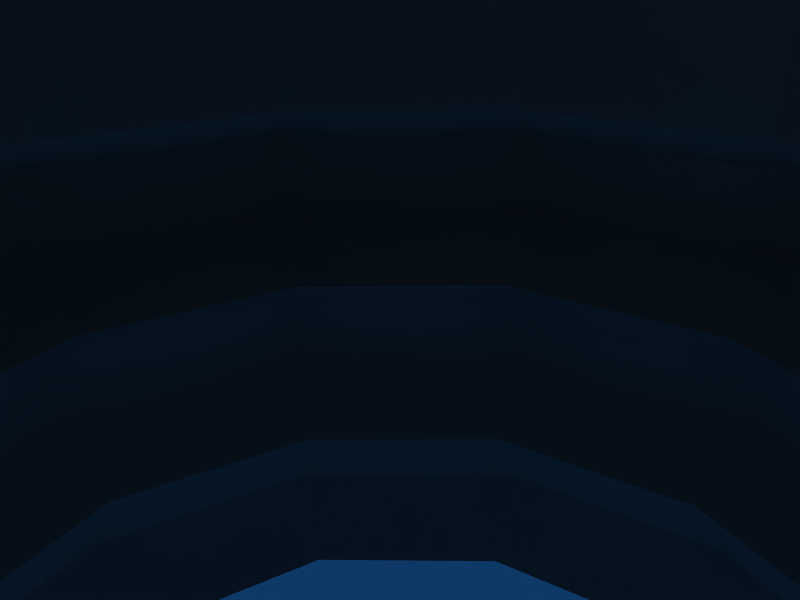 # Source: electrode.blend  (saved by Blender 2.49.0; exported with 4.5.12 LTS)
import bpy
from mathutils import Matrix  # noqa: F401  (used for matrix-valued properties, if any)

bpy.ops.wm.read_factory_settings(use_empty=True)
scene = bpy.context.scene
scene.name = 'Scene'

# ---- collections
col_collection_1 = bpy.data.collections.new('Collection 1'); scene.collection.children.link(col_collection_1)

# ---- world
world_world = bpy.data.worlds.new('World'); scene.world = world_world
world_world.color = (0.05656, 0.2208, 0.4)
world_world.use_sun_shadow = False
world_world.sun_shadow_jitter_overblur = 0.0
world_world.cycles.sampling_method = 'MANUAL'
world_world.cycles.sample_map_resolution = 256

# ---- cameras
cam_camera = bpy.data.cameras.new('Camera')
cam_camera.passepartout_alpha = 0.2
cam_camera.clip_end = 100.0
cam_camera.lens = 35.0
cam_camera.ortho_scale = 7.314
cam_camera.show_passepartout = False
cam_camera.show_safe_areas = True
cam_camera.dof.focus_distance = 0.0
cam_camera.dof.aperture_fstop = 128.0

# ---- lights
light_spot = bpy.data.lights.new('Spot', 'POINT')
light_spot.transmission_factor = 0.0
light_spot.cutoff_distance = 30.0
light_spot.energy = 100.0
light_spot.shadow_buffer_clip_start = 1.001
light_spot.shadow_soft_size = 1.0
light_spot.shadow_maximum_resolution = 0.006
light_spot.use_absolute_resolution = True
light_spot.cycles.use_multiple_importance_sampling = False

# ---- meshes
me_mesh = bpy.data.meshes.new('Mesh')
me_mesh.from_pydata([(-0.2965, -16.62, -10.25), (-8.543, -14.38, -10.25), (-14.8, -8.326, -10.25), (-16.92, 0.1041, -10.25), (-14.8, 8.534, -10.25), (-8.543, 14.72, -10.25), (-0.2965, 16.96, -10.25), (8.083, 14.72, -10.25), (14.34, 8.534, -10.25), (16.46, 0.1041, -10.25), (14.34, -8.326, -10.25), (8.083, -14.38, -10.25), (-7.08, -11.49, -11.9), (-0.2965, -13.33, -11.9), (-11.87, -6.613, -11.9), (-13.73, 0.1041, -11.9), (-11.87, 6.822, -11.9), (-7.08, 11.83, -11.9), (-0.2965, 13.67, -11.9), (6.62, 11.83, -11.9), (11.41, 6.822, -11.9), (13.27, 0.1041, -11.9), (11.41, -6.613, -11.9), (6.62, -11.49, -11.9), (-0.2965, -13.33, -5.701), (-7.08, -11.49, -5.701), (-11.87, -6.613, -5.701), (-13.73, 0.1041, -5.701), (-11.87, 6.822, -5.701), (-7.08, 11.83, -5.701), (-0.2965, 13.67, -5.701), (6.354, 11.83, -5.701), (11.41, 6.822, -5.701), (13.27, 0.1041, -5.701), (11.41, -6.613, -5.701), (6.354, -11.49, -5.701), (-8.809, -14.38, -7.354), (-0.2965, -16.62, -7.354), (-14.8, -8.326, -7.354), (-17.19, 0.1041, -7.354), (-14.8, 8.534, -7.354), (-8.809, 14.72, -7.354), (-0.2965, 16.96, -7.354), (8.083, 14.72, -7.354), (14.34, 8.534, -7.354), (16.46, 0.1041, -7.354), (14.34, -8.326, -7.354), (8.083, -14.38, -7.354), (-0.2965, -16.62, -4.047), (-8.543, -14.38, -4.047), (-14.8, -8.326, -4.047), (-16.92, 0.1041, -4.047), (-14.8, 8.534, -4.047), (-8.543, 14.72, -4.047), (-0.2965, 16.96, -4.047), (8.083, 14.72, -4.047), (14.34, 8.534, -4.047), (16.46, 0.1041, -4.047), (14.34, -8.326, -4.047), (8.083, -14.38, -4.047), (-0.2965, -13.33, 0.08705), (-7.08, -11.49, 0.08705), (-11.87, -6.613, 0.08705), (-13.73, 0.1041, 0.08705), (-11.87, 6.822, 0.08705), (-7.08, 11.83, 0.08705), (-0.2965, 13.67, 0.08705), (6.354, 11.83, 0.08705), (11.41, 6.822, 0.08705), (13.27, 0.1041, 0.08705), (11.41, -6.613, 0.08705), (6.354, -11.49, 0.08705), (-8.809, -14.38, -1.567), (-0.2965, -16.62, -1.567), (-14.8, -8.326, -1.567), (-17.19, 0.1041, -1.567), (-14.8, 8.534, -1.567), (-8.809, 14.72, -1.567), (-0.2965, 16.96, -1.567), (8.083, 14.72, -1.567), (14.34, 8.534, -1.567), (16.46, 0.1041, -1.567), (14.34, -8.326, -1.567), (8.083, -14.38, -1.567), (-0.2965, -16.62, -16.04), (-8.543, -14.38, -16.04), (-14.53, -8.326, -16.04), (-16.92, 0.1041, -16.04), (-14.53, 8.534, -16.04), (-8.543, 14.72, -16.04), (-0.2965, 16.96, -16.04), (8.349, 14.72, -16.04), (14.47, 8.534, -16.04), (16.73, 0.1041, -16.04), (14.47, -8.326, -16.04), (8.349, -14.38, -16.04), (-6.814, -11.49, -17.69), (-0.2965, -13.33, -17.69), (-11.74, -6.613, -17.69), (-13.46, 0.1041, -17.69), (-11.74, 6.822, -17.69), (-6.814, 11.83, -17.69), (-0.2965, 13.67, -17.69), (6.62, 11.83, -17.69), (11.67, 6.822, -17.69), (13.4, 0.1041, -17.69), (11.67, -6.613, -17.69), (6.62, -11.49, -17.69), (-8.543, -14.38, -13.14), (-0.2965, -16.62, -13.14), (-14.8, -8.326, -13.14), (-16.92, 0.1041, -13.14), (-14.8, 8.534, -13.14), (-8.543, 14.72, -13.14), (-0.2965, 16.96, -13.14), (8.083, 14.72, -13.14), (14.47, 8.534, -13.14), (16.73, 0.1041, -13.14), (14.47, -8.326, -13.14), (8.083, -14.38, -13.14), (-0.6955, -4.506, 16.21), (-2.824, -3.979, 16.21), (-4.686, -2.398, 16.21), (-5.351, -0.1593, 16.21), (-4.686, 2.212, 16.21), (-2.824, 3.792, 16.21), (-0.6955, 4.451, 16.21), (1.566, 3.792, 16.21), (3.029, 2.212, 16.21), (3.694, -0.1593, 16.21), (3.029, -2.398, 16.21), (1.566, -3.979, 16.21), (-8.809, -14.38, 14.56), (-0.2965, -16.62, 14.56), (-14.8, -8.326, 14.56), (-16.92, 0.1041, 14.56), (-14.8, 8.534, 14.56), (-8.809, 14.72, 14.56), (-0.2965, 16.96, 14.56), (8.083, 14.72, 14.56), (14.34, 8.534, 14.56), (16.46, 0.1041, 14.56), (14.34, -8.326, 14.56), (8.083, -14.38, 14.56), (-0.6955, -4.506, 23.24), (-2.824, -3.979, 23.24), (-4.42, -2.398, 23.24), (-5.085, -0.1593, 23.24), (-4.42, 2.212, 23.24), (-2.824, 3.792, 23.24), (-0.6955, 4.451, 23.24), (1.566, 3.792, 23.24), (3.295, 2.212, 23.24), (3.96, -0.1593, 23.24), (3.295, -2.398, 23.24), (1.566, -3.979, 23.24), (-3.489, -5.033, 18.28), (-0.6955, -5.691, 18.28), (-5.484, -2.925, 18.28), (-6.149, -0.1593, 18.28), (-5.484, 2.738, 18.28), (-3.489, 4.846, 18.28), (-0.6955, 5.504, 18.28), (2.231, 4.846, 18.28), (4.226, 2.738, 18.28), (5.024, -0.1593, 18.28), (4.226, -2.925, 18.28), (2.231, -5.033, 18.28), (-0.4295, -11.36, 24.89), (-6.016, -9.774, 24.89), (-10.14, -5.691, 24.89), (-11.74, -0.1593, 24.89), (-10.14, 5.504, 24.89), (-6.016, 9.588, 24.89), (-0.4295, 11.17, 24.89), (5.29, 9.588, 24.89), (9.281, 5.504, 24.89), (10.74, -0.1593, 24.89), (9.281, -5.691, 24.89), (5.29, -9.774, 24.89), (-2.425, -3.584, 28.2), (-0.4295, -4.111, 28.2), (-4.021, -2.267, 28.2), (-4.42, -0.1593, 28.2), (-4.021, 1.816, 28.2), (-2.425, 3.397, 28.2), (-0.4295, 3.924, 28.2), (1.566, 3.397, 28.2), (3.029, 1.816, 28.2), (3.561, -0.1593, 28.2), (3.029, -2.267, 28.2), (1.566, -3.584, 28.2), (-0.2965, -13.33, 5.461), (-6.814, -11.49, 5.461), (-11.87, -6.613, 5.461), (-13.73, 0.1041, 5.461), (-11.87, 6.822, 5.461), (-6.814, 11.83, 5.461), (-0.2965, 13.67, 5.461), (6.62, 11.83, 5.461), (11.41, 6.822, 5.461), (13.27, 0.1041, 5.461), (11.41, -6.613, 5.461), (6.62, -11.49, 5.461), (-6.149, -10.17, 10.84), (-0.2965, -11.75, 10.84), (-10.41, -5.691, 10.84), (-12.13, 0.1041, 10.84), (-10.41, 6.031, 10.84), (-6.149, 10.25, 10.84), (-0.2965, 11.83, 10.84), (5.556, 10.25, 10.84), (9.946, 6.031, 10.84), (11.41, 0.1041, 10.84), (9.946, -5.691, 10.84), (5.556, -10.17, 10.84), (4.625, 2.738, 50.52), (5.29, -0.1593, 50.52), (-0.2965, -0.1593, 52.18), (2.364, 4.846, 50.52), (-0.2965, 5.504, 50.52), (-3.09, 4.846, 50.52), (-5.085, 2.738, 50.52), (-6.016, -0.1593, 50.52), (-5.085, -2.925, 50.52), (-3.09, -5.033, 50.52), (-0.2965, -5.691, 50.52), (2.364, -5.033, 50.52), (4.625, -2.925, 50.52), (8.083, 4.846, 46.39), (9.414, -0.1593, 46.39), (4.625, 8.402, 46.39), (-0.2965, 9.588, 46.39), (-5.085, 8.402, 46.39), (-8.809, 4.846, 46.39), (-9.874, -0.1593, 46.39), (-8.809, -5.033, 46.39), (-5.085, -8.589, 46.39), (-0.2965, -9.774, 46.39), (4.625, -8.589, 46.39), (8.083, -5.033, 46.39), (9.414, 5.504, 41.01), (11.01, -0.1593, 41.01), (5.29, 9.588, 41.01), (-0.2965, 11.17, 41.01), (-6.016, 9.588, 41.01), (-9.874, 5.504, 41.01), (-11.47, -0.1593, 41.01), (-9.874, -5.691, 41.01), (-6.016, -9.774, 41.01), (-0.2965, -11.36, 41.01), (5.29, -9.774, 41.01), (9.414, -5.691, 41.01), (8.083, 4.846, 35.23), (9.414, -0.1593, 35.23), (4.625, 8.402, 35.23), (-0.2965, 9.588, 35.23), (-5.085, 8.402, 35.23), (-8.809, 4.846, 35.23), (-9.874, -0.1593, 35.23), (-8.809, -5.033, 35.23), (-5.085, -8.589, 35.23), (-0.2965, -9.774, 35.23), (4.625, -8.589, 35.23), (8.083, -5.033, 35.23), (4.625, 2.738, 31.09), (5.29, -0.1593, 31.09), (2.364, 4.846, 31.09), (-0.2965, 5.504, 31.09), (-3.09, 4.846, 31.09), (-5.085, 2.738, 31.09), (-6.016, -0.1593, 31.09), (-5.085, -2.925, 31.09), (-3.09, -5.033, 31.09), (-0.2965, -5.691, 31.09), (2.364, -5.033, 31.09), (4.625, -2.925, 31.09), (-5.75, -0.1412, 50.11), (5.29, -0.04566, 50.11), (-5.75, -0.04566, 50.11), (5.29, -0.1412, 50.11), (-5.75, -0.1412, 87.73), (-5.75, -0.04566, 87.73), (5.556, -0.04566, 87.73), (5.556, -0.1412, 87.73)], [], [(216, 218, 217), (219, 218, 216), (220, 218, 219), (221, 218, 220), (222, 218, 221), (223, 218, 222), (224, 218, 223), (225, 218, 224), (226, 218, 225), (227, 218, 226), (228, 218, 227), (217, 218, 228), (0, 1, 12, 13), (1, 2, 14, 12), (2, 3, 15, 14), (3, 4, 16, 15), (4, 5, 17, 16), (5, 6, 18, 17), (6, 7, 19, 18), (7, 8, 20, 19), (8, 9, 21, 20), (9, 10, 22, 21), (10, 11, 23, 22), (11, 0, 13, 23), (1, 0, 37, 36), (36, 38, 2, 1), (38, 39, 3, 2), (39, 40, 4, 3), (40, 41, 5, 4), (41, 42, 6, 5), (42, 43, 7, 6), (43, 44, 8, 7), (44, 45, 9, 8), (45, 46, 10, 9), (46, 47, 11, 10), (0, 11, 47, 37), (24, 25, 36, 37), (25, 26, 38, 36), (26, 27, 39, 38), (27, 28, 40, 39), (28, 29, 41, 40), (29, 30, 42, 41), (30, 31, 43, 42), (31, 32, 44, 43), (32, 33, 45, 44), (33, 34, 46, 45), (34, 35, 47, 46), (35, 24, 37, 47), (48, 49, 25, 24), (49, 50, 26, 25), (50, 51, 27, 26), (51, 52, 28, 27), (52, 53, 29, 28), (53, 54, 30, 29), (54, 55, 31, 30), (55, 56, 32, 31), (56, 57, 33, 32), (57, 58, 34, 33), (58, 59, 35, 34), (59, 48, 24, 35), (73, 72, 49, 48), (72, 74, 50, 49), (74, 75, 51, 50), (75, 76, 52, 51), (76, 77, 53, 52), (77, 78, 54, 53), (78, 79, 55, 54), (79, 80, 56, 55), (80, 81, 57, 56), (81, 82, 58, 57), (82, 83, 59, 58), (83, 73, 48, 59), (60, 61, 72, 73), (61, 62, 74, 72), (62, 63, 75, 74), (63, 64, 76, 75), (64, 65, 77, 76), (65, 66, 78, 77), (66, 67, 79, 78), (67, 68, 80, 79), (68, 69, 81, 80), (69, 70, 82, 81), (70, 71, 83, 82), (71, 60, 73, 83), (84, 85, 96, 97), (85, 86, 98, 96), (86, 87, 99, 98), (87, 88, 100, 99), (88, 89, 101, 100), (89, 90, 102, 101), (90, 91, 103, 102), (91, 92, 104, 103), (92, 93, 105, 104), (93, 94, 106, 105), (94, 95, 107, 106), (95, 84, 97, 107), (109, 108, 85, 84), (108, 110, 86, 85), (110, 111, 87, 86), (111, 112, 88, 87), (112, 113, 89, 88), (113, 114, 90, 89), (114, 115, 91, 90), (115, 116, 92, 91), (116, 117, 93, 92), (117, 118, 94, 93), (118, 119, 95, 94), (119, 109, 84, 95), (13, 12, 108, 109), (12, 14, 110, 108), (14, 15, 111, 110), (15, 16, 112, 111), (16, 17, 113, 112), (17, 18, 114, 113), (18, 19, 115, 114), (19, 20, 116, 115), (20, 21, 117, 116), (21, 22, 118, 117), (22, 23, 119, 118), (23, 13, 109, 119), (120, 121, 132, 133), (121, 122, 134, 132), (122, 123, 135, 134), (123, 124, 136, 135), (124, 125, 137, 136), (125, 126, 138, 137), (126, 127, 139, 138), (127, 128, 140, 139), (128, 129, 141, 140), (129, 130, 142, 141), (130, 131, 143, 142), (131, 120, 133, 143), (157, 156, 121, 120), (156, 158, 122, 121), (158, 159, 123, 122), (159, 160, 124, 123), (160, 161, 125, 124), (161, 162, 126, 125), (162, 163, 127, 126), (163, 164, 128, 127), (164, 165, 129, 128), (165, 166, 130, 129), (166, 167, 131, 130), (167, 157, 120, 131), (144, 145, 156, 157), (145, 146, 158, 156), (146, 147, 159, 158), (147, 148, 160, 159), (148, 149, 161, 160), (149, 150, 162, 161), (150, 151, 163, 162), (151, 152, 164, 163), (152, 153, 165, 164), (153, 154, 166, 165), (154, 155, 167, 166), (155, 144, 157, 167), (168, 169, 145, 144), (169, 170, 146, 145), (170, 171, 147, 146), (171, 172, 148, 147), (172, 173, 149, 148), (173, 174, 150, 149), (174, 175, 151, 150), (175, 176, 152, 151), (176, 177, 153, 152), (177, 178, 154, 153), (178, 179, 155, 154), (179, 168, 144, 155), (181, 180, 169, 168), (180, 182, 170, 169), (182, 183, 171, 170), (183, 184, 172, 171), (184, 185, 173, 172), (185, 186, 174, 173), (186, 187, 175, 174), (187, 188, 176, 175), (188, 189, 177, 176), (189, 190, 178, 177), (190, 191, 179, 178), (191, 181, 168, 179), (274, 273, 180, 181), (273, 272, 182, 180), (272, 271, 183, 182), (271, 270, 184, 183), (270, 269, 185, 184), (269, 268, 186, 185), (268, 267, 187, 186), (267, 265, 188, 187), (265, 266, 189, 188), (266, 276, 190, 189), (276, 275, 191, 190), (275, 274, 181, 191), (192, 193, 61, 60), (193, 194, 62, 61), (194, 195, 63, 62), (195, 196, 64, 63), (196, 197, 65, 64), (197, 198, 66, 65), (198, 199, 67, 66), (199, 200, 68, 67), (200, 201, 69, 68), (201, 202, 70, 69), (202, 203, 71, 70), (203, 192, 60, 71), (205, 204, 193, 192), (204, 206, 194, 193), (206, 207, 195, 194), (207, 208, 196, 195), (208, 209, 197, 196), (209, 210, 198, 197), (210, 211, 199, 198), (211, 212, 200, 199), (212, 213, 201, 200), (213, 214, 202, 201), (214, 215, 203, 202), (215, 205, 192, 203), (133, 132, 204, 205), (132, 134, 206, 204), (134, 135, 207, 206), (135, 136, 208, 207), (136, 137, 209, 208), (137, 138, 210, 209), (138, 139, 211, 210), (139, 140, 212, 211), (140, 141, 213, 212), (141, 142, 214, 213), (142, 143, 215, 214), (143, 133, 205, 215), (230, 229, 216, 217), (229, 231, 219, 216), (231, 232, 220, 219), (232, 233, 221, 220), (233, 234, 222, 221), (234, 235, 223, 222), (235, 236, 224, 223), (236, 237, 225, 224), (237, 238, 226, 225), (238, 239, 227, 226), (239, 240, 228, 227), (240, 230, 217, 228), (242, 241, 229, 230), (241, 243, 231, 229), (243, 244, 232, 231), (244, 245, 233, 232), (245, 246, 234, 233), (246, 247, 235, 234), (247, 248, 236, 235), (248, 249, 237, 236), (249, 250, 238, 237), (250, 251, 239, 238), (251, 252, 240, 239), (252, 242, 230, 240), (254, 253, 241, 242), (253, 255, 243, 241), (255, 256, 244, 243), (256, 257, 245, 244), (257, 258, 246, 245), (258, 259, 247, 246), (259, 260, 248, 247), (260, 261, 249, 248), (261, 262, 250, 249), (262, 263, 251, 250), (263, 264, 252, 251), (264, 254, 242, 252), (266, 265, 253, 254), (265, 267, 255, 253), (267, 268, 256, 255), (268, 269, 257, 256), (269, 270, 258, 257), (270, 271, 259, 258), (271, 272, 260, 259), (272, 273, 261, 260), (273, 274, 262, 261), (274, 275, 263, 262), (275, 276, 264, 263), (276, 266, 254, 264), (277, 280, 284, 281), (279, 282, 283, 278)])
_uv = me_mesh.uv_layers.new(name='UVTex')
_uv.uv.foreach_set('vector', [0.7287, 0.9516, 0.6677, 0.9858, 0.7534, 0.9516, 0.6962, 0.9516, 0.6677, 0.9858, 0.7287, 0.9516, 0.6677, 0.9516, 0.6677, 0.9858, 0.6962, 0.9516, 0.6378, 0.9516, 0.6677, 0.9858, 0.6677, 0.9516, 0.6082, 0.9516, 0.6677, 0.9858, 0.6378, 0.9516, 0.5794, 0.9516, 0.6677, 0.9858, 0.6082, 0.9516, 0.6082, 0.9516, 0.6677, 0.9858, 0.5794, 0.9516, 0.6378, 0.9516, 0.6677, 0.9858, 0.6082, 0.9516, 0.6677, 0.9516, 0.6677, 0.9858, 0.6378, 0.9516, 0.6962, 0.9516, 0.6677, 0.9858, 0.6677, 0.9516, 0.7287, 0.9516, 0.6677, 0.9858, 0.6962, 0.9516, 0.7534, 0.9516, 0.6677, 0.9858, 0.7287, 0.9516, 0.6677, 0.09847, 0.5795, 0.09847, 0.5951, 0.08077, 0.6677, 0.08077, 0.5795, 0.09847, 0.4876, 0.09847, 0.5239, 0.08077, 0.5951, 0.08077, 0.4876, 0.09847, 0.4116, 0.09847, 0.4607, 0.08077, 0.5239, 0.08077, 0.4116, 0.09847, 0.4876, 0.09847, 0.5239, 0.08077, 0.4607, 0.08077, 0.4876, 0.09847, 0.5795, 0.09847, 0.5951, 0.08077, 0.5239, 0.08077, 0.5795, 0.09847, 0.6677, 0.09847, 0.6677, 0.08077, 0.5951, 0.08077, 0.6677, 0.09847, 0.7574, 0.09847, 0.7418, 0.08077, 0.6677, 0.08077, 0.7574, 0.09847, 0.8493, 0.09847, 0.813, 0.08077, 0.7418, 0.08077, 0.8493, 0.09847, 0.9253, 0.09847, 0.8762, 0.08077, 0.813, 0.08077, 0.9253, 0.09847, 0.8493, 0.09847, 0.813, 0.08077, 0.8762, 0.08077, 0.8493, 0.09847, 0.7574, 0.09847, 0.7418, 0.08077, 0.813, 0.08077, 0.7574, 0.09847, 0.6677, 0.09847, 0.6677, 0.08077, 0.7418, 0.08077, 0.5795, 0.09847, 0.6677, 0.09847, 0.6677, 0.1294, 0.5766, 0.1294, 0.5766, 0.1294, 0.4876, 0.1294, 0.4876, 0.09847, 0.5795, 0.09847, 0.4876, 0.1294, 0.4075, 0.1294, 0.4116, 0.09847, 0.4876, 0.09847, 0.4075, 0.1294, 0.4876, 0.1294, 0.4876, 0.09847, 0.4116, 0.09847, 0.4876, 0.1294, 0.5766, 0.1294, 0.5795, 0.09847, 0.4876, 0.09847, 0.5766, 0.1294, 0.6677, 0.1294, 0.6677, 0.09847, 0.5795, 0.09847, 0.6677, 0.1294, 0.7574, 0.1294, 0.7574, 0.09847, 0.6677, 0.09847, 0.7574, 0.1294, 0.8493, 0.1294, 0.8493, 0.09847, 0.7574, 0.09847, 0.8493, 0.1294, 0.9253, 0.1294, 0.9253, 0.09847, 0.8493, 0.09847, 0.9253, 0.1294, 0.8493, 0.1294, 0.8493, 0.09847, 0.9253, 0.09847, 0.8493, 0.1294, 0.7574, 0.1294, 0.7574, 0.09847, 0.8493, 0.09847, 0.6677, 0.09847, 0.7574, 0.09847, 0.7574, 0.1294, 0.6677, 0.1294, 0.6677, 0.1472, 0.5951, 0.1472, 0.5766, 0.1294, 0.6677, 0.1294, 0.5951, 0.1472, 0.5239, 0.1472, 0.4876, 0.1294, 0.5766, 0.1294, 0.5239, 0.1472, 0.4607, 0.1472, 0.4075, 0.1294, 0.4876, 0.1294, 0.4607, 0.1472, 0.5239, 0.1472, 0.4876, 0.1294, 0.4075, 0.1294, 0.5239, 0.1472, 0.5951, 0.1472, 0.5766, 0.1294, 0.4876, 0.1294, 0.5951, 0.1472, 0.6677, 0.1472, 0.6677, 0.1294, 0.5766, 0.1294, 0.6677, 0.1472, 0.7389, 0.1472, 0.7574, 0.1294, 0.6677, 0.1294, 0.7389, 0.1472, 0.813, 0.1472, 0.8493, 0.1294, 0.7574, 0.1294, 0.813, 0.1472, 0.8762, 0.1472, 0.9253, 0.1294, 0.8493, 0.1294, 0.8762, 0.1472, 0.813, 0.1472, 0.8493, 0.1294, 0.9253, 0.1294, 0.813, 0.1472, 0.7389, 0.1472, 0.7574, 0.1294, 0.8493, 0.1294, 0.7389, 0.1472, 0.6677, 0.1472, 0.6677, 0.1294, 0.7574, 0.1294, 0.6677, 0.1649, 0.5795, 0.1649, 0.5951, 0.1472, 0.6677, 0.1472, 0.5795, 0.1649, 0.4876, 0.1649, 0.5239, 0.1472, 0.5951, 0.1472, 0.4876, 0.1649, 0.4116, 0.1649, 0.4607, 0.1472, 0.5239, 0.1472, 0.4116, 0.1649, 0.4876, 0.1649, 0.5239, 0.1472, 0.4607, 0.1472, 0.4876, 0.1649, 0.5795, 0.1649, 0.5951, 0.1472, 0.5239, 0.1472, 0.5795, 0.1649, 0.6677, 0.1649, 0.6677, 0.1472, 0.5951, 0.1472, 0.6677, 0.1649, 0.7574, 0.1649, 0.7389, 0.1472, 0.6677, 0.1472, 0.7574, 0.1649, 0.8493, 0.1649, 0.813, 0.1472, 0.7389, 0.1472, 0.8493, 0.1649, 0.9253, 0.1649, 0.8762, 0.1472, 0.813, 0.1472, 0.9253, 0.1649, 0.8493, 0.1649, 0.813, 0.1472, 0.8762, 0.1472, 0.8493, 0.1649, 0.7574, 0.1649, 0.7389, 0.1472, 0.813, 0.1472, 0.7574, 0.1649, 0.6677, 0.1649, 0.6677, 0.1472, 0.7389, 0.1472, 0.6677, 0.1914, 0.5766, 0.1914, 0.5795, 0.1649, 0.6677, 0.1649, 0.5766, 0.1914, 0.4876, 0.1914, 0.4876, 0.1649, 0.5795, 0.1649, 0.4876, 0.1914, 0.4075, 0.1914, 0.4116, 0.1649, 0.4876, 0.1649, 0.4075, 0.1914, 0.4876, 0.1914, 0.4876, 0.1649, 0.4116, 0.1649, 0.4876, 0.1914, 0.5766, 0.1914, 0.5795, 0.1649, 0.4876, 0.1649, 0.5766, 0.1914, 0.6677, 0.1914, 0.6677, 0.1649, 0.5795, 0.1649, 0.6677, 0.1914, 0.7574, 0.1914, 0.7574, 0.1649, 0.6677, 0.1649, 0.7574, 0.1914, 0.8493, 0.1914, 0.8493, 0.1649, 0.7574, 0.1649, 0.8493, 0.1914, 0.9253, 0.1914, 0.9253, 0.1649, 0.8493, 0.1649, 0.9253, 0.1914, 0.8493, 0.1914, 0.8493, 0.1649, 0.9253, 0.1649, 0.8493, 0.1914, 0.7574, 0.1914, 0.7574, 0.1649, 0.8493, 0.1649, 0.7574, 0.1914, 0.6677, 0.1914, 0.6677, 0.1649, 0.7574, 0.1649, 0.6677, 0.2286, 0.5951, 0.2286, 0.5766, 0.1914, 0.6677, 0.1914, 0.5951, 0.2286, 0.5239, 0.2286, 0.4876, 0.1914, 0.5766, 0.1914, 0.5239, 0.2286, 0.4607, 0.2286, 0.4075, 0.1914, 0.4876, 0.1914, 0.4607, 0.2286, 0.5239, 0.2286, 0.4876, 0.1914, 0.4075, 0.1914, 0.5239, 0.2286, 0.5951, 0.2286, 0.5766, 0.1914, 0.4876, 0.1914, 0.5951, 0.2286, 0.6677, 0.2286, 0.6677, 0.1914, 0.5766, 0.1914, 0.6677, 0.2286, 0.7389, 0.2286, 0.7574, 0.1914, 0.6677, 0.1914, 0.7389, 0.2286, 0.813, 0.2286, 0.8493, 0.1914, 0.7574, 0.1914, 0.813, 0.2286, 0.8762, 0.2286, 0.9253, 0.1914, 0.8493, 0.1914, 0.8762, 0.2286, 0.813, 0.2286, 0.8493, 0.1914, 0.9253, 0.1914, 0.813, 0.2286, 0.7389, 0.2286, 0.7574, 0.1914, 0.8493, 0.1914, 0.7389, 0.2286, 0.6677, 0.2286, 0.6677, 0.1914, 0.7574, 0.1914, 0.6677, 0.03652, 0.5795, 0.03652, 0.598, 0.01882, 0.6677, 0.01882, 0.5795, 0.03652, 0.4909, 0.03652, 0.5256, 0.01882, 0.598, 0.01882, 0.4909, 0.03652, 0.4116, 0.03652, 0.4648, 0.01882, 0.5256, 0.01882, 0.4116, 0.03652, 0.4909, 0.03652, 0.5256, 0.01882, 0.4648, 0.01882, 0.4909, 0.03652, 0.5795, 0.03652, 0.598, 0.01882, 0.5256, 0.01882, 0.5795, 0.03652, 0.6677, 0.03652, 0.6677, 0.01882, 0.598, 0.01882, 0.6677, 0.03652, 0.7603, 0.03652, 0.7418, 0.01882, 0.6677, 0.01882, 0.7603, 0.03652, 0.851, 0.03652, 0.8163, 0.01882, 0.7418, 0.01882, 0.851, 0.03652, 0.9294, 0.03652, 0.8782, 0.01882, 0.8163, 0.01882, 0.9294, 0.03652, 0.851, 0.03652, 0.8163, 0.01882, 0.8782, 0.01882, 0.851, 0.03652, 0.7603, 0.03652, 0.7418, 0.01882, 0.8163, 0.01882, 0.7603, 0.03652, 0.6677, 0.03652, 0.6677, 0.01882, 0.7418, 0.01882, 0.6677, 0.06749, 0.5795, 0.06749, 0.5795, 0.03652, 0.6677, 0.03652, 0.5795, 0.06749, 0.4876, 0.06749, 0.4909, 0.03652, 0.5795, 0.03652, 0.4876, 0.06749, 0.4116, 0.06749, 0.4116, 0.03652, 0.4909, 0.03652, 0.4116, 0.06749, 0.4876, 0.06749, 0.4909, 0.03652, 0.4116, 0.03652, 0.4876, 0.06749, 0.5795, 0.06749, 0.5795, 0.03652, 0.4909, 0.03652, 0.5795, 0.06749, 0.6677, 0.06749, 0.6677, 0.03652, 0.5795, 0.03652, 0.6677, 0.06749, 0.7574, 0.06749, 0.7603, 0.03652, 0.6677, 0.03652, 0.7574, 0.06749, 0.851, 0.06749, 0.851, 0.03652, 0.7603, 0.03652, 0.851, 0.06749, 0.9294, 0.06749, 0.9294, 0.03652, 0.851, 0.03652, 0.9294, 0.06749, 0.851, 0.06749, 0.851, 0.03652, 0.9294, 0.03652, 0.851, 0.06749, 0.7574, 0.06749, 0.7603, 0.03652, 0.851, 0.03652, 0.7574, 0.06749, 0.6677, 0.06749, 0.6677, 0.03652, 0.7603, 0.03652, 0.6677, 0.08077, 0.5951, 0.08077, 0.5795, 0.06749, 0.6677, 0.06749, 0.5951, 0.08077, 0.5239, 0.08077, 0.4876, 0.06749, 0.5795, 0.06749, 0.5239, 0.08077, 0.4607, 0.08077, 0.4116, 0.06749, 0.4876, 0.06749, 0.4607, 0.08077, 0.5239, 0.08077, 0.4876, 0.06749, 0.4116, 0.06749, 0.5239, 0.08077, 0.5951, 0.08077, 0.5795, 0.06749, 0.4876, 0.06749, 0.5951, 0.08077, 0.6677, 0.08077, 0.6677, 0.06749, 0.5795, 0.06749, 0.6677, 0.08077, 0.7418, 0.08077, 0.7574, 0.06749, 0.6677, 0.06749, 0.7418, 0.08077, 0.813, 0.08077, 0.851, 0.06749, 0.7574, 0.06749, 0.813, 0.08077, 0.8762, 0.08077, 0.9294, 0.06749, 0.851, 0.06749, 0.8762, 0.08077, 0.813, 0.08077, 0.851, 0.06749, 0.9294, 0.06749, 0.813, 0.08077, 0.7418, 0.08077, 0.7574, 0.06749, 0.851, 0.06749, 0.7418, 0.08077, 0.6677, 0.08077, 0.6677, 0.06749, 0.7574, 0.06749, 0.6635, 0.4753, 0.6407, 0.4753, 0.5766, 0.3835, 0.6677, 0.3835, 0.6407, 0.4753, 0.6131, 0.4753, 0.4876, 0.3835, 0.5766, 0.3835, 0.6131, 0.4753, 0.5897, 0.4753, 0.4116, 0.3835, 0.4876, 0.3835, 0.5897, 0.4753, 0.6131, 0.4753, 0.4876, 0.3835, 0.4116, 0.3835, 0.6131, 0.4753, 0.6407, 0.4753, 0.5766, 0.3835, 0.4876, 0.3835, 0.6407, 0.4753, 0.6635, 0.4753, 0.6677, 0.3835, 0.5766, 0.3835, 0.6635, 0.4753, 0.6877, 0.4753, 0.7574, 0.3835, 0.6677, 0.3835, 0.6877, 0.4753, 0.7089, 0.4753, 0.8493, 0.3835, 0.7574, 0.3835, 0.7089, 0.4753, 0.7288, 0.4753, 0.9253, 0.3835, 0.8493, 0.3835, 0.7288, 0.4753, 0.7089, 0.4753, 0.8493, 0.3835, 0.9253, 0.3835, 0.7089, 0.4753, 0.6877, 0.4753, 0.7574, 0.3835, 0.8493, 0.3835, 0.6877, 0.4753, 0.6635, 0.4753, 0.6677, 0.3835, 0.7574, 0.3835, 0.6635, 0.4974, 0.6336, 0.4974, 0.6407, 0.4753, 0.6635, 0.4753, 0.6336, 0.4974, 0.6032, 0.4974, 0.6131, 0.4753, 0.6407, 0.4753, 0.6032, 0.4974, 0.5774, 0.4974, 0.5897, 0.4753, 0.6131, 0.4753, 0.5774, 0.4974, 0.6032, 0.4974, 0.6131, 0.4753, 0.5897, 0.4753, 0.6032, 0.4974, 0.6336, 0.4974, 0.6407, 0.4753, 0.6131, 0.4753, 0.6336, 0.4974, 0.6635, 0.4974, 0.6635, 0.4753, 0.6407, 0.4753, 0.6635, 0.4974, 0.6948, 0.4974, 0.6877, 0.4753, 0.6635, 0.4753, 0.6948, 0.4974, 0.7238, 0.4974, 0.7089, 0.4753, 0.6877, 0.4753, 0.7238, 0.4974, 0.7493, 0.4974, 0.7288, 0.4753, 0.7089, 0.4753, 0.7493, 0.4974, 0.7238, 0.4974, 0.7089, 0.4753, 0.7288, 0.4753, 0.7238, 0.4974, 0.6948, 0.4974, 0.6877, 0.4753, 0.7089, 0.4753, 0.6948, 0.4974, 0.6635, 0.4974, 0.6635, 0.4753, 0.6877, 0.4753, 0.6635, 0.5505, 0.6407, 0.5505, 0.6336, 0.4974, 0.6635, 0.4974, 0.6407, 0.5505, 0.6164, 0.5505, 0.6032, 0.4974, 0.6336, 0.4974, 0.6164, 0.5505, 0.5937, 0.5505, 0.5774, 0.4974, 0.6032, 0.4974, 0.5937, 0.5505, 0.6164, 0.5505, 0.6032, 0.4974, 0.5774, 0.4974, 0.6164, 0.5505, 0.6407, 0.5505, 0.6336, 0.4974, 0.6032, 0.4974, 0.6407, 0.5505, 0.6635, 0.5505, 0.6635, 0.4974, 0.6336, 0.4974, 0.6635, 0.5505, 0.6877, 0.5505, 0.6948, 0.4974, 0.6635, 0.4974, 0.6877, 0.5505, 0.7122, 0.5505, 0.7238, 0.4974, 0.6948, 0.4974, 0.7122, 0.5505, 0.7329, 0.5505, 0.7493, 0.4974, 0.7238, 0.4974, 0.7329, 0.5505, 0.7122, 0.5505, 0.7238, 0.4974, 0.7493, 0.4974, 0.7122, 0.5505, 0.6877, 0.5505, 0.6948, 0.4974, 0.7238, 0.4974, 0.6877, 0.5505, 0.6635, 0.5505, 0.6635, 0.4974, 0.6948, 0.4974, 0.6663, 0.631, 0.6065, 0.631, 0.6407, 0.5505, 0.6635, 0.5505, 0.6065, 0.631, 0.5454, 0.631, 0.6164, 0.5505, 0.6407, 0.5505, 0.5454, 0.631, 0.4914, 0.631, 0.5937, 0.5505, 0.6164, 0.5505, 0.4914, 0.631, 0.5454, 0.631, 0.6164, 0.5505, 0.5937, 0.5505, 0.5454, 0.631, 0.6065, 0.631, 0.6407, 0.5505, 0.6164, 0.5505, 0.6065, 0.631, 0.6663, 0.631, 0.6635, 0.5505, 0.6407, 0.5505, 0.6663, 0.631, 0.7275, 0.631, 0.6877, 0.5505, 0.6635, 0.5505, 0.7275, 0.631, 0.7866, 0.631, 0.7122, 0.5505, 0.6877, 0.5505, 0.7866, 0.631, 0.8373, 0.631, 0.7329, 0.5505, 0.7122, 0.5505, 0.8373, 0.631, 0.7866, 0.631, 0.7122, 0.5505, 0.7329, 0.5505, 0.7866, 0.631, 0.7275, 0.631, 0.6877, 0.5505, 0.7122, 0.5505, 0.7275, 0.631, 0.6663, 0.631, 0.6635, 0.5505, 0.6877, 0.5505, 0.6663, 0.7127, 0.645, 0.7127, 0.6065, 0.631, 0.6663, 0.631, 0.645, 0.7127, 0.6214, 0.7127, 0.5454, 0.631, 0.6065, 0.631, 0.6214, 0.7127, 0.604, 0.7127, 0.4914, 0.631, 0.5454, 0.631, 0.604, 0.7127, 0.6214, 0.7127, 0.5454, 0.631, 0.4914, 0.631, 0.6214, 0.7127, 0.645, 0.7127, 0.6065, 0.631, 0.5454, 0.631, 0.645, 0.7127, 0.6663, 0.7127, 0.6663, 0.631, 0.6065, 0.631, 0.6663, 0.7127, 0.6877, 0.7127, 0.7275, 0.631, 0.6663, 0.631, 0.6877, 0.7127, 0.7089, 0.7127, 0.7866, 0.631, 0.7275, 0.631, 0.7089, 0.7127, 0.7268, 0.7127, 0.8373, 0.631, 0.7866, 0.631, 0.7268, 0.7127, 0.7089, 0.7127, 0.7866, 0.631, 0.8373, 0.631, 0.7089, 0.7127, 0.6877, 0.7127, 0.7275, 0.631, 0.7866, 0.631, 0.6877, 0.7127, 0.6663, 0.7127, 0.6663, 0.631, 0.7275, 0.631, 0.6677, 0.7436, 0.6378, 0.7436, 0.645, 0.7127, 0.6663, 0.7127, 0.6378, 0.7436, 0.6082, 0.7436, 0.6214, 0.7127, 0.645, 0.7127, 0.6082, 0.7436, 0.5794, 0.7436, 0.604, 0.7127, 0.6214, 0.7127, 0.5794, 0.7436, 0.6082, 0.7436, 0.6214, 0.7127, 0.604, 0.7127, 0.6082, 0.7436, 0.6378, 0.7436, 0.645, 0.7127, 0.6214, 0.7127, 0.6378, 0.7436, 0.6677, 0.7436, 0.6663, 0.7127, 0.645, 0.7127, 0.6677, 0.7436, 0.6962, 0.7436, 0.6877, 0.7127, 0.6663, 0.7127, 0.6962, 0.7436, 0.7287, 0.7436, 0.7089, 0.7127, 0.6877, 0.7127, 0.7287, 0.7436, 0.7534, 0.7436, 0.7268, 0.7127, 0.7089, 0.7127, 0.7534, 0.7436, 0.7287, 0.7436, 0.7089, 0.7127, 0.7268, 0.7127, 0.7287, 0.7436, 0.6962, 0.7436, 0.6877, 0.7127, 0.7089, 0.7127, 0.6962, 0.7436, 0.6677, 0.7436, 0.6663, 0.7127, 0.6877, 0.7127, 0.6677, 0.2862, 0.598, 0.2862, 0.5951, 0.2286, 0.6677, 0.2286, 0.598, 0.2862, 0.5239, 0.2862, 0.5239, 0.2286, 0.5951, 0.2286, 0.5239, 0.2862, 0.4607, 0.2862, 0.4607, 0.2286, 0.5239, 0.2286, 0.4607, 0.2862, 0.5239, 0.2862, 0.5239, 0.2286, 0.4607, 0.2286, 0.5239, 0.2862, 0.598, 0.2862, 0.5951, 0.2286, 0.5239, 0.2286, 0.598, 0.2862, 0.6677, 0.2862, 0.6677, 0.2286, 0.5951, 0.2286, 0.6677, 0.2862, 0.7418, 0.2862, 0.7389, 0.2286, 0.6677, 0.2286, 0.7418, 0.2862, 0.813, 0.2862, 0.813, 0.2286, 0.7389, 0.2286, 0.813, 0.2862, 0.8762, 0.2862, 0.8762, 0.2286, 0.813, 0.2286, 0.8762, 0.2862, 0.813, 0.2862, 0.813, 0.2286, 0.8762, 0.2286, 0.813, 0.2862, 0.7418, 0.2862, 0.7389, 0.2286, 0.813, 0.2286, 0.7418, 0.2862, 0.6677, 0.2862, 0.6677, 0.2286, 0.7389, 0.2286, 0.6677, 0.3437, 0.6051, 0.3437, 0.598, 0.2862, 0.6677, 0.2862, 0.6051, 0.3437, 0.5421, 0.3437, 0.5239, 0.2862, 0.598, 0.2862, 0.5421, 0.3437, 0.4853, 0.3437, 0.4607, 0.2862, 0.5239, 0.2862, 0.4853, 0.3437, 0.5421, 0.3437, 0.5239, 0.2862, 0.4607, 0.2862, 0.5421, 0.3437, 0.6051, 0.3437, 0.598, 0.2862, 0.5239, 0.2862, 0.6051, 0.3437, 0.6677, 0.3437, 0.6677, 0.2862, 0.598, 0.2862, 0.6677, 0.3437, 0.7304, 0.3437, 0.7418, 0.2862, 0.6677, 0.2862, 0.7304, 0.3437, 0.7948, 0.3437, 0.813, 0.2862, 0.7418, 0.2862, 0.7948, 0.3437, 0.8475, 0.3437, 0.8762, 0.2862, 0.813, 0.2862, 0.8475, 0.3437, 0.7948, 0.3437, 0.813, 0.2862, 0.8762, 0.2862, 0.7948, 0.3437, 0.7304, 0.3437, 0.7418, 0.2862, 0.813, 0.2862, 0.7304, 0.3437, 0.6677, 0.3437, 0.6677, 0.2862, 0.7418, 0.2862, 0.6677, 0.3835, 0.5766, 0.3835, 0.6051, 0.3437, 0.6677, 0.3437, 0.5766, 0.3835, 0.4876, 0.3835, 0.5421, 0.3437, 0.6051, 0.3437, 0.4876, 0.3835, 0.4116, 0.3835, 0.4853, 0.3437, 0.5421, 0.3437, 0.4116, 0.3835, 0.4876, 0.3835, 0.5421, 0.3437, 0.4853, 0.3437, 0.4876, 0.3835, 0.5766, 0.3835, 0.6051, 0.3437, 0.5421, 0.3437, 0.5766, 0.3835, 0.6677, 0.3835, 0.6677, 0.3437, 0.6051, 0.3437, 0.6677, 0.3835, 0.7574, 0.3835, 0.7304, 0.3437, 0.6677, 0.3437, 0.7574, 0.3835, 0.8493, 0.3835, 0.7948, 0.3437, 0.7304, 0.3437, 0.8493, 0.3835, 0.9253, 0.3835, 0.8475, 0.3437, 0.7948, 0.3437, 0.9253, 0.3835, 0.8493, 0.3835, 0.7948, 0.3437, 0.8475, 0.3437, 0.8493, 0.3835, 0.7574, 0.3835, 0.7304, 0.3437, 0.7948, 0.3437, 0.7574, 0.3835, 0.6677, 0.3835, 0.6677, 0.3437, 0.7304, 0.3437, 0.8168, 0.9074, 0.7717, 0.9074, 0.7287, 0.9516, 0.7534, 0.9516, 0.7717, 0.9074, 0.7204, 0.9074, 0.6962, 0.9516, 0.7287, 0.9516, 0.7204, 0.9074, 0.6677, 0.9074, 0.6677, 0.9516, 0.6962, 0.9516, 0.6677, 0.9074, 0.6165, 0.9074, 0.6378, 0.9516, 0.6677, 0.9516, 0.6165, 0.9074, 0.5619, 0.9074, 0.6082, 0.9516, 0.6378, 0.9516, 0.5619, 0.9074, 0.5201, 0.9074, 0.5794, 0.9516, 0.6082, 0.9516, 0.5201, 0.9074, 0.5619, 0.9074, 0.6082, 0.9516, 0.5794, 0.9516, 0.5619, 0.9074, 0.6165, 0.9074, 0.6378, 0.9516, 0.6082, 0.9516, 0.6165, 0.9074, 0.6677, 0.9074, 0.6677, 0.9516, 0.6378, 0.9516, 0.6677, 0.9074, 0.7204, 0.9074, 0.6962, 0.9516, 0.6677, 0.9516, 0.7204, 0.9074, 0.7717, 0.9074, 0.7287, 0.9516, 0.6962, 0.9516, 0.7717, 0.9074, 0.8168, 0.9074, 0.7534, 0.9516, 0.7287, 0.9516, 0.8414, 0.8498, 0.7882, 0.8498, 0.7717, 0.9074, 0.8168, 0.9074, 0.7882, 0.8498, 0.7275, 0.8498, 0.7204, 0.9074, 0.7717, 0.9074, 0.7275, 0.8498, 0.6677, 0.8498, 0.6677, 0.9074, 0.7204, 0.9074, 0.6677, 0.8498, 0.6065, 0.8498, 0.6165, 0.9074, 0.6677, 0.9074, 0.6065, 0.8498, 0.5487, 0.8498, 0.5619, 0.9074, 0.6165, 0.9074, 0.5487, 0.8498, 0.4955, 0.8498, 0.5201, 0.9074, 0.5619, 0.9074, 0.4955, 0.8498, 0.5487, 0.8498, 0.5619, 0.9074, 0.5201, 0.9074, 0.5487, 0.8498, 0.6065, 0.8498, 0.6165, 0.9074, 0.5619, 0.9074, 0.6065, 0.8498, 0.6677, 0.8498, 0.6677, 0.9074, 0.6165, 0.9074, 0.6677, 0.8498, 0.7275, 0.8498, 0.7204, 0.9074, 0.6677, 0.9074, 0.7275, 0.8498, 0.7882, 0.8498, 0.7717, 0.9074, 0.7204, 0.9074, 0.7882, 0.8498, 0.8414, 0.8498, 0.8168, 0.9074, 0.7717, 0.9074, 0.8168, 0.7879, 0.7717, 0.7879, 0.7882, 0.8498, 0.8414, 0.8498, 0.7717, 0.7879, 0.7204, 0.7879, 0.7275, 0.8498, 0.7882, 0.8498, 0.7204, 0.7879, 0.6677, 0.7879, 0.6677, 0.8498, 0.7275, 0.8498, 0.6677, 0.7879, 0.6165, 0.7879, 0.6065, 0.8498, 0.6677, 0.8498, 0.6165, 0.7879, 0.5619, 0.7879, 0.5487, 0.8498, 0.6065, 0.8498, 0.5619, 0.7879, 0.5201, 0.7879, 0.4955, 0.8498, 0.5487, 0.8498, 0.5201, 0.7879, 0.5619, 0.7879, 0.5487, 0.8498, 0.4955, 0.8498, 0.5619, 0.7879, 0.6165, 0.7879, 0.6065, 0.8498, 0.5487, 0.8498, 0.6165, 0.7879, 0.6677, 0.7879, 0.6677, 0.8498, 0.6065, 0.8498, 0.6677, 0.7879, 0.7204, 0.7879, 0.7275, 0.8498, 0.6677, 0.8498, 0.7204, 0.7879, 0.7717, 0.7879, 0.7882, 0.8498, 0.7275, 0.8498, 0.7717, 0.7879, 0.8168, 0.7879, 0.8414, 0.8498, 0.7882, 0.8498, 0.7534, 0.7436, 0.7287, 0.7436, 0.7717, 0.7879, 0.8168, 0.7879, 0.7287, 0.7436, 0.6962, 0.7436, 0.7204, 0.7879, 0.7717, 0.7879, 0.6962, 0.7436, 0.6677, 0.7436, 0.6677, 0.7879, 0.7204, 0.7879, 0.6677, 0.7436, 0.6378, 0.7436, 0.6165, 0.7879, 0.6677, 0.7879, 0.6378, 0.7436, 0.6082, 0.7436, 0.5619, 0.7879, 0.6165, 0.7879, 0.6082, 0.7436, 0.5794, 0.7436, 0.5201, 0.7879, 0.5619, 0.7879, 0.5794, 0.7436, 0.6082, 0.7436, 0.5619, 0.7879, 0.5201, 0.7879, 0.6082, 0.7436, 0.6378, 0.7436, 0.6165, 0.7879, 0.5619, 0.7879, 0.6378, 0.7436, 0.6677, 0.7436, 0.6677, 0.7879, 0.6165, 0.7879, 0.6677, 0.7436, 0.6962, 0.7436, 0.7204, 0.7879, 0.6677, 0.7879, 0.6962, 0.7436, 0.7287, 0.7436, 0.7717, 0.7879, 0.7204, 0.7879, 0.7287, 0.7436, 0.7534, 0.7436, 0.8168, 0.7879, 0.7717, 0.7879, 0.09112, 0.01692, 0.2749, 0.01692, 0.2785, 0.9827, 0.09473, 0.9827, 0.09114, 0.01692, 0.09474, 0.9827, 0.2785, 0.9827, 0.2749, 0.01692])
me_mesh.use_remesh_preserve_volume = False
me_mesh.use_remesh_preserve_attributes = False
me_mesh.use_mirror_vertex_groups = False
me_mesh.update()

# ---- objects
ob_mesh = bpy.data.objects.new('Mesh', me_mesh)
ob_lamp = bpy.data.objects.new('Lamp', light_spot)
ob_camera = bpy.data.objects.new('Camera', cam_camera)

# ---- transforms, parenting, visibility, modifiers, constraints
ob_mesh.location = (0.0, 0.0, 0.0)
ob_mesh.lock_rotations_4d = False
ob_mesh.empty_display_type = 'ARROWS'
ob_mesh.lineart.crease_threshold = 0.0
ob_lamp.location = (4.076, 1.005, 5.904)
ob_lamp.rotation_euler = (0.6503, 0.05522, 1.866)
ob_lamp.lock_rotations_4d = False
ob_lamp.empty_display_type = 'ARROWS'
ob_lamp.color = (0.0, 0.0, 0.0, 0.0)
ob_lamp.lineart.crease_threshold = 0.0
ob_camera.location = (7.481, -6.508, 5.344)
ob_camera.rotation_euler = (1.109, 0.01082, 0.8149)
ob_camera.lock_rotations_4d = False
ob_camera.empty_display_type = 'ARROWS'
ob_camera.color = (0.0, 0.0, 0.0, 0.0)
ob_camera.display_type = 'WIRE'
ob_camera.lineart.crease_threshold = 0.0

# ---- collection membership
col_collection_1.objects.link(ob_mesh)
col_collection_1.objects.link(ob_lamp)
col_collection_1.objects.link(ob_camera)

# ---- scene / render settings (as saved in the file)
scene.camera = ob_camera
scene.frame_start = 1; scene.frame_end = 250; scene.frame_set(1)
scene.render.engine = 'BLENDER_EEVEE_NEXT'
scene.render.image_settings.file_format = 'JPEG'
scene.render.image_settings.color_mode = 'RGB'
scene.render.image_settings.compression = 90
scene.render.resolution_x = 800
scene.render.resolution_y = 600
scene.render.pixel_aspect_x = 100.0
scene.render.pixel_aspect_y = 100.0
scene.render.fps = 25
scene.render.dither_intensity = 0.0
scene.render.use_compositing = False
scene.render.use_sequencer = False
scene.render.bake_margin = 2
scene.render.bake_bias = 0.0
scene.render.use_stamp_time = False
scene.render.use_stamp_date = False
scene.render.use_stamp_frame = False
scene.render.use_stamp_camera = False
scene.render.use_stamp_scene = False
scene.render.use_stamp_filename = False
scene.render.use_stamp_render_time = False
scene.render.stamp_font_size = 0
scene.cycles.use_denoising = False
scene.cycles.samples = 10
scene.cycles.sampling_pattern = 'TABULATED_SOBOL'
scene.cycles.light_sampling_threshold = 0.0
scene.cycles.use_adaptive_sampling = False
scene.cycles.use_light_tree = False
scene.cycles.blur_glossy = 0.0
scene.cycles.volume_bounces = 1
scene.cycles.pixel_filter_type = 'GAUSSIAN'
scene.cycles.sample_clamp_indirect = 0.0
scene.view_settings.view_transform = 'Raw'
bpy.context.view_layer.update()
